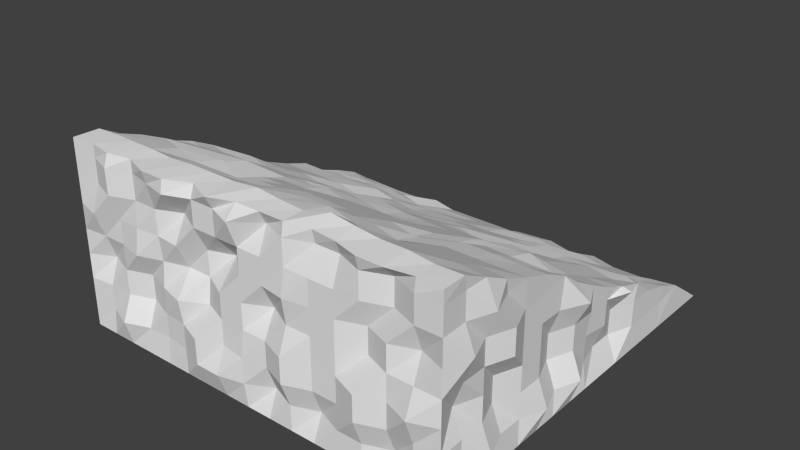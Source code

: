 # Source: baseRock-LowerStep.blend  (saved by Blender 2.69.0; exported with 4.5.12 LTS)
import bpy
from mathutils import Matrix  # noqa: F401  (used for matrix-valued properties, if any)

bpy.ops.wm.read_factory_settings(use_empty=True)
scene = bpy.context.scene
scene.name = 'Scene'

# ---- collections
col_collection_1 = bpy.data.collections.new('Collection 1'); scene.collection.children.link(col_collection_1)

# ---- world
world_world = bpy.data.worlds.new('World'); scene.world = world_world
world_world.color = (0.05088, 0.05088, 0.05088)
world_world.use_sun_shadow = False
world_world.sun_shadow_jitter_overblur = 0.0
world_world.cycles.sampling_method = 'MANUAL'
world_world.cycles.sample_map_resolution = 256

# ---- meshes
me_cube_002 = bpy.data.meshes.new('Cube.002')
me_cube_002.from_pydata([(-1.0, -1.0, 1.0), (1.0, 1.0, 1.0), (1.0, -1.0, 1.0), (-1.0, -0.9999, 1.938), (-1.0, 1.0, 1.001), (1.0, 1.0, 1.001), (1.0, -1.001, 1.938), (-1.0, -0.007612, 1.505), (-1.0, 0.0, 1.0), (0.0, 1.0, 1.0), (0.9944, 0.005569, 1.5), (1.0, 0.0, 1.0), (0.0, -0.989, 1.938), (0.0, -1.0, 1.0), (0.0, 0.0, 0.9946), (-1.0, 0.5022, 1.265), (-1.0, -0.5, 1.0), (0.5, 1.0, 1.0), (-0.5, 1.0, 1.0), (1.0, -0.5023, 1.763), (1.0, -1.0, 1.5), (1.0, 0.5, 1.0), (-0.5, -1.036, 1.938), (0.5, -1.0, 1.0), (-1.0, -1.0, 1.5), (-1.0, -0.5023, 1.763), (-1.0, 0.5, 1.0), (0.9944, 0.5056, 1.25), (1.0, -0.5, 1.0), (0.5, -0.9804, 1.938), (-0.5, -1.0, 1.0), (-0.9778, 0.005569, 1.25), (-1.02, -0.4944, 1.5), (0.0, -1.0, 1.5), (0.5, 0.0, 1.0), (-0.5, 0.0, 1.0), (0.0, -0.5, 1.0), (0.0, 0.5, 1.0), (-0.5, -0.974, 1.5), (0.5, 0.5, 1.023), (0.5, -1.0, 1.5), (0.5, -0.5, 1.0), (-0.5, -0.5, 1.023), (-0.5, 0.5, 1.0), (-1.0, 0.7692, 1.159), (0.9944, -0.4944, 1.5), (-1.0, -0.75, 1.0), (0.75, 1.0, 1.0), (-0.75, 1.0, 1.0), (1.0, -0.7603, 1.879), (1.0, -1.0, 1.25), (1.0, 0.75, 1.0), (-0.75, -1.013, 1.938), (0.75, -1.0, 1.0), (-1.0, -1.0, 1.25), (-1.0, -0.7603, 1.879), (-1.0, 0.75, 1.0), (-1.0, 0.875, 1.001), (1.0, 0.7714, 1.162), (1.0, -0.75, 1.0), (0.75, -1.015, 1.938), (-0.75, -1.0, 1.0), (0.9778, 0.005569, 1.25), (0.0, -1.017, 1.25), (0.75, 0.0, 1.0), (-0.75, 0.0, 0.9751), (0.0, -0.75, 1.0), (0.0, 0.25, 1.0), (-1.0, 0.2502, 1.388), (-1.0, -0.25, 1.0), (0.25, 1.0, 1.0), (-0.25, 1.0, 1.0), (1.0, -0.2379, 1.654), (1.0, -1.0, 1.75), (1.0, 0.25, 1.0), (-0.25, -0.9798, 1.938), (0.25, -1.0, 1.0), (-1.0, -1.0, 1.75), (-1.0, -0.2383, 1.653), (-1.0, 0.25, 1.0), (1.0, 0.2505, 1.389), (1.0, -0.25, 1.0), (0.25, -0.9882, 1.938), (-0.25, -1.0, 1.0), (0.9944, -0.4944, 1.25), (0.9944, -0.7444, 1.5), (0.9944, -0.2444, 1.5), (0.0, -1.0, 1.75), (0.25, 0.0, 1.015), (-0.25, 0.0, 1.0), (0.0, -0.25, 1.0), (0.0, 0.75, 0.9792), (-0.5, -0.9887, 1.25), (-0.5, -0.99, 1.75), (-0.25, -0.9379, 1.5), (-0.75, -0.9883, 1.5), (0.75, 0.5, 0.9792), (0.25, 0.5, 1.023), (0.5, 0.25, 1.0), (0.5, 0.75, 1.0), (0.9477, -0.2444, 1.25), (0.9477, 0.2556, 1.25), (0.9944, -0.7444, 1.25), (1.041, -0.7444, 1.75), (0.9778, 0.005569, 1.125), (0.9944, 0.5056, 1.125), (0.5, -1.0, 1.25), (0.5, -1.0, 1.75), (0.75, -1.0, 1.5), (0.25, -1.0, 1.5), (0.75, -0.5, 1.023), (0.25, -0.5, 1.023), (0.5, -0.75, 1.0), (0.5, -0.25, 1.0), (-0.25, -0.5, 1.0), (-0.75, -0.5, 0.9985), (-0.5, -0.75, 0.9751), (-0.5, -0.25, 1.0), (-0.25, 0.5, 1.0), (-0.75, 0.5, 1.023), (-0.5, 0.25, 1.0), (-0.5, 0.75, 1.0), (-0.75, -0.9875, 1.25), (0.75, 0.75, 1.0), (0.9944, -0.4944, 1.125), (0.9944, -0.8694, 1.5), (0.9944, -0.3694, 1.5), (0.25, -1.047, 1.25), (0.75, -0.25, 1.0), (-0.25, -0.25, 0.9792), (-0.25, 0.75, 0.9792), (-0.25, -1.047, 1.25), (-0.25, -1.0, 1.75), (-0.75, -1.034, 1.75), (0.75, 0.25, 0.9792), (0.25, 0.25, 1.023), (0.25, 0.75, 0.9792), (0.9944, 0.005569, 1.375), (0.9944, -0.4944, 1.375), (0.9944, -0.4944, 1.625), (1.041, -0.6194, 1.5), (1.057, -0.1194, 1.5), (0.75, -1.0, 1.25), (0.75, -0.9537, 1.75), (0.25, -1.0, 1.75), (0.75, -0.75, 1.0), (0.25, -0.75, 1.0), (0.25, -0.25, 1.0), (-0.25, -0.75, 1.0), (-0.75, -0.75, 0.9751), (-0.75, -0.25, 1.023), (-0.25, 0.25, 1.0), (-0.75, 0.25, 0.9751), (-0.75, 0.75, 1.0), (-1.0, -0.875, 1.0), (0.875, 1.0, 1.0), (-0.875, 1.0, 1.0), (1.0, -0.8858, 1.941), (1.0, -1.0, 1.125), (1.0, 0.875, 1.0), (-0.875, -0.9894, 1.938), (0.875, -1.0, 1.0), (-1.0, -1.0, 1.125), (-0.9944, -0.8694, 1.938), (-1.0, 0.8846, 1.08), (-0.9944, -0.8694, 1.875), (1.0, 0.8835, 1.084), (1.0, -0.875, 1.0), (0.875, -0.9918, 1.937), (-0.875, -1.0, 1.0), (1.0, 0.6403, 1.217), (-0.9944, -0.6194, 1.625), (0.0, -1.017, 1.125), (0.875, 0.0, 1.0), (-0.875, 0.0, 1.0), (0.0, -0.875, 1.0), (0.0, 0.125, 1.0), (-1.0, 0.1176, 1.442), (-1.0, -0.125, 1.0), (0.125, 1.0, 1.0), (-0.125, 1.0, 1.0), (1.0, -0.1259, 1.576), (1.0, -1.0, 1.875), (1.0, 0.125, 1.0), (-0.125, -1.035, 1.938), (0.125, -1.0, 1.0), (-1.0, -1.0, 1.875), (-1.0, -0.1256, 1.576), (0.9944, -0.2444, 1.125), (-1.0, 0.125, 1.0), (-0.9755, -0.3694, 1.375), (1.0, 0.118, 1.443), (1.0, -0.125, 1.0), (0.125, -0.9894, 1.938), (-0.125, -1.0, 1.0), (0.9477, -0.2444, 1.375), (0.9944, -0.3694, 1.25), (0.9944, -0.1194, 1.25), (-0.9944, -0.1194, 1.375), (-0.9477, -0.1194, 1.125), (0.0, -1.047, 1.875), (0.125, 0.0, 1.0), (-0.125, 0.0, 1.015), (0.0, -0.125, 0.9792), (0.0, 0.875, 1.0), (0.9477, 0.2556, 1.125), (1.042, 0.2556, 1.375), (0.9944, 0.1306, 1.25), (0.9944, 0.3806, 1.25), (-0.5, -0.9862, 1.125), (-0.5, -1.019, 1.875), (-0.125, -1.0, 1.5), (-0.625, -1.017, 1.5), (0.875, 0.5, 0.9792), (0.125, 0.5, 0.9792), (0.5, 0.125, 1.0), (0.5, 0.625, 1.023), (1.042, -0.7444, 1.125), (0.9944, -0.7444, 1.375), (0.9944, -0.8694, 1.25), (0.9477, -0.6194, 1.25), (0.9941, -0.7444, 1.625), (0.9944, -0.8694, 1.75), (0.9944, -0.6194, 1.75), (-0.9944, 0.1306, 1.375), (-1.042, 0.3806, 1.125), (-0.9944, -0.8694, 1.375), (-0.9944, -0.6194, 1.375), (-0.9944, -0.6194, 1.125), (0.5, -1.0, 1.125), (0.5, -0.9537, 1.875), (0.875, -1.0, 1.5), (0.375, -1.0, 1.5), (0.875, -0.5, 1.0), (0.125, -0.5, 1.023), (0.5, -0.875, 1.0), (0.5, -0.375, 1.0), (-0.125, -0.5, 1.0), (-0.875, -0.5, 1.0), (-0.5, -0.875, 0.9751), (-0.5, -0.375, 1.0), (-0.125, 0.5, 0.9751), (-0.875, 0.5, 1.0), (-0.5, 0.125, 1.0), (-0.5, 0.625, 1.0), (-1.0, 0.6385, 1.215), (-1.0, -0.625, 1.0), (0.625, 1.0, 1.0), (-0.625, 1.0, 1.0), (1.0, -0.6348, 1.817), (1.0, -1.0, 1.375), (1.0, 0.625, 1.0), (-0.625, -0.9906, 1.938), (0.625, -1.0, 1.0), (-1.0, -1.0, 1.375), (-1.0, -0.6345, 1.817), (-1.0, 0.625, 1.0), (1.0, -0.625, 1.0), (0.625, -1.015, 1.938), (-0.625, -1.0, 1.0), (-0.9944, 0.6306, 1.125), (-0.9944, -0.8694, 1.625), (-0.9944, -0.3694, 1.625), (-0.9944, -0.3694, 1.125), (0.0, -1.0, 1.375), (0.625, 0.0, 1.0), (-0.625, 0.0, 0.9751), (0.0, -0.625, 1.023), (0.0, 0.375, 1.0), (-1.0, 0.389, 1.342), (-1.0, -0.375, 1.0), (0.375, 1.0, 1.0), (-0.375, 1.0, 1.0), (1.0, -0.3634, 1.716), (1.0, -1.0, 1.625), (1.0, 0.375, 1.0), (-0.375, -1.036, 1.938), (0.375, -1.0, 1.0), (-1.0, -1.0, 1.625), (-1.0, -0.3642, 1.715), (-1.0, 0.375, 1.0), (1.0, 0.3894, 1.342), (1.0, -0.375, 1.0), (0.375, -0.9669, 1.938), (-0.375, -1.0, 1.0), (-1.042, 0.1306, 1.125), (-0.9944, -0.8694, 1.125), (0.0, -1.0, 1.625), (0.375, 0.0, 1.0), (-0.375, 0.0, 1.0), (0.0, -0.375, 1.0), (0.0, 0.625, 0.9792), (1.042, -0.1194, 1.125), (0.9944, 0.3806, 1.125), (0.9944, -0.6194, 1.125), (1.041, -0.6194, 1.625), (-0.5, -0.9862, 1.375), (-0.5, -0.9879, 1.625), (-0.375, -0.9379, 1.5), (-0.875, -0.9873, 1.5), (0.625, 0.5, 1.0), (0.375, 0.5, 1.023), (0.5, 0.375, 1.0), (0.5, 0.875, 1.0), (0.9944, 0.6306, 1.125), (1.042, -0.3694, 1.125), (0.9944, -0.3694, 1.375), (0.9944, -0.1194, 1.375), (0.9477, 0.1306, 1.125), (0.9944, 0.1306, 1.375), (0.5, -1.0, 1.375), (0.5, -1.0, 1.625), (0.625, -0.9537, 1.5), (0.125, -0.9379, 1.5), (0.625, -0.5, 1.023), (0.375, -0.5, 0.9781), (0.5, -0.625, 0.9781), (0.5, -0.125, 1.0), (-0.375, -0.5, 1.023), (-0.625, -0.5, 0.9751), (-0.5, -0.625, 1.0), (-0.5, -0.125, 1.0), (-0.375, 0.5, 1.0), (-0.625, 0.5, 1.023), (-0.5, 0.375, 1.023), (-0.5, 0.875, 1.0), (0.9944, -0.8694, 1.125), (0.9477, -0.8694, 1.375), (0.9477, -0.6194, 1.375), (1.041, -0.8694, 1.625), (-0.75, -1.037, 1.125), (-0.75, -0.9896, 1.375), (-0.625, -0.9433, 1.25), (-0.875, -0.988, 1.25), (0.875, 0.75, 1.0), (0.625, 0.75, 1.0), (0.75, 0.625, 1.0), (0.75, 0.875, 1.0), (0.9944, -0.8694, 1.875), (0.9944, -0.3694, 1.625), (0.25, -1.0, 1.125), (0.25, -1.047, 1.375), (0.375, -1.0, 1.25), (0.125, -1.0, 1.25), (0.875, -0.25, 1.0), (0.625, -0.25, 1.023), (0.75, -0.375, 1.0), (0.75, -0.125, 1.0), (-0.125, -0.25, 0.9792), (-0.375, -0.25, 1.0), (-0.25, -0.375, 1.0), (-0.25, -0.125, 1.0), (-0.125, 0.75, 0.9543), (-0.375, 0.75, 0.9751), (-0.25, 0.625, 0.9751), (-0.25, 0.875, 1.0), (-1.042, 0.7556, 1.125), (-0.9944, -0.8694, 1.75), (-0.9944, -0.6194, 1.75), (-0.9944, -0.7444, 1.625), (-1.057, -0.2444, 1.625), (-0.9944, -0.3694, 1.25), (-0.9944, -0.1194, 1.25), (-0.25, -1.047, 1.125), (-0.25, -0.9523, 1.375), (-0.125, -1.0, 1.25), (-0.375, -1.0, 1.25), (-0.25, -0.9379, 1.625), (-0.25, -1.0, 1.875), (-0.125, -1.0, 1.75), (-0.375, -0.9379, 1.75), (-0.75, -0.9872, 1.625), (-0.75, -1.035, 1.875), (-0.625, -0.9888, 1.75), (-0.875, -0.9886, 1.75), (0.875, 0.25, 0.9792), (0.625, 0.25, 1.0), (0.75, 0.125, 0.9792), (0.75, 0.375, 1.0), (0.375, 0.25, 1.0), (0.125, 0.25, 1.0), (0.25, 0.125, 1.0), (0.25, 0.375, 1.023), (0.375, 0.75, 0.9792), (0.125, 0.75, 0.9792), (0.25, 0.625, 1.0), (0.25, 0.875, 1.0), (-1.042, -0.2444, 1.375), (-0.9477, -0.2444, 1.125), (-0.9944, 0.1306, 1.25), (-0.9944, 0.3806, 1.25), (-0.9944, 0.2556, 1.125), (-0.9944, -0.8694, 1.25), (-1.044, -0.6194, 1.25), (-1.042, -0.7444, 1.375), (-0.9944, -0.7444, 1.125), (-0.9944, -0.8694, 1.5), (-1.057, -0.3694, 1.5), (-0.9778, -0.4944, 1.625), (-0.9944, -0.4944, 1.375), (0.75, -0.9523, 1.125), (0.75, -1.0, 1.375), (0.875, -1.0, 1.25), (0.625, -1.047, 1.25), (0.75, -1.0, 1.625), (0.75, -0.9523, 1.875), (0.875, -1.0, 1.75), (0.625, -1.0, 1.75), (0.25, -1.019, 1.625), (0.25, -1.0, 1.875), (0.375, -1.0, 1.75), (0.125, -1.0, 1.75), (0.875, -0.75, 1.0), (0.625, -0.75, 0.9781), (0.75, -0.875, 1.0), (0.75, -0.625, 1.0), (0.375, -0.75, 1.0), (0.125, -0.75, 1.0), (0.25, -0.875, 1.0), (0.25, -0.625, 1.001), (0.375, -0.25, 1.015), (0.125, -0.25, 1.0), (0.25, -0.375, 1.0), (0.25, -0.125, 1.015), (-0.125, -0.75, 1.0), (-0.375, -0.75, 0.9751), (-0.25, -0.875, 1.0), (-0.25, -0.625, 1.0), (-0.625, -0.75, 1.0), (-0.875, -0.75, 1.0), (-0.75, -0.875, 1.0), (-0.75, -0.625, 0.9751), (-0.625, -0.25, 1.0), (-0.875, -0.25, 1.0), (-0.75, -0.375, 1.023), (-0.75, -0.125, 1.0), (-0.125, 0.25, 1.0), (-0.375, 0.25, 1.0), (-0.25, 0.125, 1.0), (-0.25, 0.375, 1.0), (-0.625, 0.25, 1.0), (-0.875, 0.25, 1.0), (-0.75, 0.125, 0.9751), (-0.75, 0.375, 1.0), (-0.625, 0.75, 1.0), (-0.875, 0.75, 1.0), (-0.75, 0.625, 1.0), (-0.75, 0.875, 1.0), (-0.875, -0.9882, 1.125), (0.875, 0.875, 1.0), (0.125, -0.9523, 1.125), (0.875, -0.125, 1.0), (-0.125, -0.125, 0.9946), (-0.125, 0.875, 1.0), (-0.9944, 0.005569, 1.375), (-0.375, -1.0, 1.125), (-0.375, -1.0, 1.625), (-0.875, -1.034, 1.625), (0.875, 0.375, 1.0), (0.375, 0.375, 1.023), (0.375, 0.875, 1.0), (0.625, -1.0, 1.125), (0.625, -0.9537, 1.625), (0.125, -1.0, 1.625), (0.875, -0.625, 1.0), (0.375, -0.625, 0.9781), (0.375, -0.125, 1.015), (-0.125, -0.625, 1.0), (-0.625, -0.625, 1.0), (-0.625, -0.125, 1.0), (-0.125, 0.375, 1.0), (-0.625, 0.375, 0.9985), (-0.625, 0.875, 1.0), (-0.9944, 0.5056, 1.125), (-0.9778, -0.6194, 1.5), (-0.625, -0.9895, 1.125), (-0.625, -0.945, 1.375), (-0.875, -0.9423, 1.375), (0.875, 0.625, 1.0), (0.625, 0.625, 1.0), (0.625, 0.875, 1.0), (-0.9944, -0.1194, 1.5), (-0.9944, -0.4944, 1.125), (0.375, -0.9523, 1.125), (0.375, -1.0, 1.375), (0.125, -1.0, 1.375), (0.875, -0.375, 1.0), (0.625, -0.375, 1.023), (0.625, -0.125, 1.0), (-0.125, -0.375, 1.023), (-0.375, -0.375, 1.0), (-0.375, -0.125, 1.0), (-0.125, 0.625, 1.0), (-0.375, 0.625, 0.9751), (-0.375, 0.875, 1.0), (-0.9778, 0.005569, 1.125), (-0.125, -1.047, 1.125), (-0.125, -1.0, 1.375), (-0.375, -1.019, 1.375), (-0.125, -0.8952, 1.625), (-0.125, -1.0, 1.875), (-0.375, -1.047, 1.875), (-0.625, -1.0, 1.625), (-0.625, -0.9892, 1.875), (-0.875, -0.9887, 1.875), (0.875, 0.125, 1.0), (0.625, 0.125, 0.9792), (0.625, 0.375, 0.9792), (0.375, 0.125, 1.0), (0.125, 0.125, 1.0), (0.125, 0.375, 1.003), (0.375, 0.625, 1.0), (0.125, 0.625, 0.9792), (0.125, 0.875, 1.0), (-0.9477, -0.7444, 1.75), (-0.9477, -0.2444, 1.25), (-0.9477, 0.2556, 1.25), (-0.9944, -0.7444, 1.25), (-0.9778, -0.7444, 1.5), (-1.057, -0.2444, 1.5), (-0.9944, -0.4944, 1.25), (0.875, -1.0, 1.125), (0.875, -1.047, 1.375), (0.625, -1.047, 1.375), (0.875, -0.9537, 1.625), (0.875, -1.0, 1.875), (0.625, -1.0, 1.875), (0.375, -1.0, 1.625), (0.375, -0.9537, 1.875), (0.125, -0.9537, 1.875), (0.875, -0.875, 1.0), (0.625, -0.875, 1.0), (0.625, -0.625, 0.9781), (0.375, -0.875, 1.0), (0.125, -0.875, 1.0), (0.125, -0.625, 1.023), (0.375, -0.375, 1.0), (0.125, -0.375, 1.023), (0.125, -0.125, 1.0), (-0.125, -0.875, 1.0), (-0.375, -0.875, 1.0), (-0.375, -0.625, 0.9751), (-0.625, -0.875, 0.9751), (-0.875, -0.875, 1.0), (-0.875, -0.625, 1.0), (-0.625, -0.375, 1.023), (-0.875, -0.375, 1.0), (-0.875, -0.125, 1.0), (-0.125, 0.125, 1.015), (-0.375, 0.125, 1.0), (-0.375, 0.375, 1.023), (-0.625, 0.125, 1.0), (-0.875, 0.125, 1.0), (-0.875, 0.375, 0.9751), (-0.625, 0.625, 1.0), (-0.875, 0.625, 1.0), (-0.875, 0.875, 1.0), (1.967e-06, 0.001556, 1.516), (1.967e-06, 0.5, 1.262), (1.967e-06, -0.5037, 1.761), (-0.5, -0.001877, 1.512), (0.5, -0.001877, 1.512), (0.5, 0.4852, 1.245), (-0.5, 0.5, 1.262), (-0.5, -0.5185, 1.744), (0.5, -0.5037, 1.761), (1.967e-06, 0.7509, 1.138), (1.967e-06, -0.739, 1.904), (-0.75, -0.001877, 1.512), (0.25, -0.001877, 1.512), (1.967e-06, 0.2394, 1.376), (1.967e-06, -0.2528, 1.636), (-0.25, -0.001877, 1.512), (0.75, 0.01124, 1.527), (0.5, 0.764, 1.153), (0.5, 0.2343, 1.37), (0.25, 0.5, 1.262), (0.75, 0.5, 1.262), (-0.5, 0.7362, 1.12), (-0.5, 0.2343, 1.37), (-0.75, 0.5, 1.262), (-0.25, 0.5, 1.262), (-0.5, -0.2528, 1.636), (-0.5, -0.7576, 1.882), (-0.75, -0.488, 1.779), (-0.25, -0.5037, 1.761), (0.5, -0.2528, 1.636), (0.5, -0.7694, 1.868), (0.25, -0.5037, 1.761), (0.75, -0.5037, 1.761), (0.75, 0.7509, 1.138), (-0.25, 0.7509, 1.138), (-0.25, -0.2397, 1.652), (0.75, -0.2397, 1.652), (0.25, 0.764, 1.153), (0.25, 0.2343, 1.37), (0.75, 0.2622, 1.402), (-0.75, 0.743, 1.128), (-0.75, 0.2491, 1.387), (-0.25, 0.2491, 1.387), (-0.75, -0.2528, 1.636), (-0.75, -0.739, 1.904), (-0.25, -0.7694, 1.868), (0.25, -0.2528, 1.636), (0.25, -0.739, 1.904), (0.75, -0.7547, 1.885), (1.967e-06, 0.8764, 1.075), (1.967e-06, -0.8733, 1.956), (-0.875, -0.001877, 1.512), (0.125, -0.001877, 1.512), (1.967e-06, 0.1236, 1.449), (1.967e-06, -0.137, 1.563), (-0.125, 0.01124, 1.527), (0.875, -0.001877, 1.512), (0.5, 0.8895, 1.091), (0.5, 0.1367, 1.465), (0.125, 0.5, 1.262), (0.625, 0.4852, 1.245), (-0.5, 0.8894, 1.091), (-0.5, 0.1088, 1.432), (-0.875, 0.513, 1.278), (-0.375, 0.5, 1.262), (-0.5, -0.1273, 1.574), (-0.5, -0.884, 1.943), (-0.875, -0.488, 1.779), (-0.375, -0.5037, 1.761), (0.5, -0.1116, 1.592), (0.5, -0.8733, 1.956), (0.125, -0.5037, 1.761), (0.625, -0.5037, 1.761), (1.967e-06, 0.6255, 1.2), (1.967e-06, -0.6135, 1.842), (-0.625, -0.01662, 1.494), (0.375, -0.001877, 1.512), (1.967e-06, 0.3745, 1.325), (1.967e-06, -0.3783, 1.699), (-0.375, -0.001877, 1.512), (0.625, 0.01124, 1.527), (0.5, 0.6255, 1.2), (0.5, 0.3598, 1.307), (0.375, 0.5, 1.262), (0.875, 0.5134, 1.278), (-0.5, 0.6107, 1.183), (-0.5, 0.3883, 1.341), (-0.625, 0.5138, 1.278), (-0.125, 0.5, 1.262), (-0.5, -0.393, 1.681), (-0.5, -0.6135, 1.842), (-0.625, -0.5037, 1.761), (-0.125, -0.5037, 1.761), (0.5, -0.3783, 1.699), (0.5, -0.6439, 1.806), (0.375, -0.5185, 1.744), (0.875, -0.5037, 1.761), (0.75, 0.8764, 1.075), (0.75, 0.6255, 1.2), (0.625, 0.7509, 1.138), (0.875, 0.7643, 1.153), (-0.25, 0.8764, 1.075), (-0.25, 0.6107, 1.183), (-0.375, 0.7509, 1.138), (-0.125, 0.7509, 1.138), (-0.25, -0.1142, 1.589), (-0.25, -0.3783, 1.699), (-0.375, -0.2528, 1.636), (-0.125, -0.2528, 1.636), (0.75, -0.09851, 1.608), (0.75, -0.3626, 1.717), (0.625, -0.2371, 1.655), (0.875, -0.2528, 1.636), (0.25, 0.8895, 1.091), (0.25, 0.6255, 1.2), (0.125, 0.764, 1.153), (0.375, 0.7509, 1.138), (0.25, 0.3745, 1.325), (0.25, 0.1236, 1.449), (0.125, 0.2491, 1.387), (0.375, 0.2343, 1.37), (0.75, 0.3876, 1.34), (0.75, 0.1367, 1.465), (0.625, 0.2491, 1.387), (0.875, 0.2491, 1.387), (-0.75, 0.8764, 1.075), (-0.75, 0.6393, 1.216), (-0.875, 0.7509, 1.138), (-0.625, 0.7509, 1.138), (-0.75, 0.3876, 1.34), (-0.75, 0.1236, 1.449), (-0.875, 0.2491, 1.387), (-0.625, 0.2481, 1.386), (-0.25, 0.3648, 1.313), (-0.25, 0.1236, 1.449), (-0.375, 0.2491, 1.387), (-0.125, 0.2394, 1.376), (-0.75, -0.1273, 1.574), (-0.75, -0.3626, 1.717), (-0.875, -0.2528, 1.636), (-0.625, -0.2528, 1.636), (-0.75, -0.6292, 1.823), (-0.75, -0.8801, 1.948), (-0.875, -0.7416, 1.901), (-0.625, -0.739, 1.904), (-0.25, -0.6292, 1.823), (-0.25, -0.8801, 1.948), (-0.375, -0.7694, 1.868), (-0.125, -0.7547, 1.885), (0.25, -0.1273, 1.574), (0.25, -0.3783, 1.699), (0.125, -0.2528, 1.636), (0.375, -0.2528, 1.636), (0.25, -0.6292, 1.823), (0.25, -0.884, 1.943), (0.125, -0.739, 1.904), (0.375, -0.7547, 1.885), (0.75, -0.6292, 1.823), (0.75, -0.8801, 1.948), (0.625, -0.7547, 1.885), (0.875, -0.7547, 1.885), (0.875, 0.882, 1.082), (-0.125, 0.8764, 1.075), (-0.125, -0.1239, 1.578), (0.875, -0.1273, 1.574), (0.375, 0.8764, 1.075), (0.375, 0.3598, 1.307), (0.875, 0.3745, 1.325), (-0.625, 0.8764, 1.075), (-0.625, 0.3883, 1.341), (-0.125, 0.3648, 1.313), (-0.625, -0.1273, 1.574), (-0.625, -0.6292, 1.823), (-0.125, -0.6292, 1.823), (0.375, -0.1273, 1.574), (0.375, -0.6282, 1.824), (0.875, -0.6292, 1.823), (0.625, 0.8764, 1.075), (0.625, 0.6255, 1.2), (0.875, 0.6255, 1.2), (-0.375, 0.8764, 1.075), (-0.375, 0.6107, 1.183), (-0.125, 0.6255, 1.2), (-0.375, -0.1421, 1.557), (-0.375, -0.3783, 1.699), (-0.125, -0.3783, 1.699), (0.625, -0.1273, 1.574), (0.625, -0.3626, 1.717), (0.875, -0.3649, 1.714), (0.125, 0.8764, 1.075), (0.125, 0.6386, 1.215), (0.375, 0.6386, 1.215), (0.125, 0.3745, 1.325), (0.125, 0.1236, 1.449), (0.375, 0.122, 1.447), (0.625, 0.3745, 1.325), (0.625, 0.1367, 1.465), (0.875, 0.1236, 1.449), (-0.875, 0.8685, 1.066), (-0.875, 0.6255, 1.2), (-0.625, 0.6393, 1.216), (-0.875, 0.3876, 1.34), (-0.875, 0.1236, 1.449), (-0.625, 0.1088, 1.432), (-0.375, 0.3745, 1.325), (-0.375, 0.1088, 1.432), (-0.125, 0.1236, 1.449), (-0.875, -0.1143, 1.589), (-0.875, -0.3783, 1.699), (-0.625, -0.3626, 1.717), (-0.875, -0.6135, 1.842), (-0.875, -0.8671, 1.943), (-0.625, -0.8801, 1.948), (-0.375, -0.6439, 1.806), (-0.375, -0.8801, 1.948), (-0.125, -0.8801, 1.948), (0.125, -0.137, 1.563), (0.125, -0.3783, 1.699), (0.375, -0.393, 1.681), (0.125, -0.6292, 1.823), (0.125, -0.8801, 1.948), (0.375, -0.8644, 1.966), (0.625, -0.6292, 1.823), (0.625, -0.8801, 1.948), (0.875, -0.8872, 1.939)], [], [(519, 481, 187, 360), (448, 162, 0, 169), (337, 47, 155, 449), (68, 269, 390, 516), (450, 172, 13, 185), (451, 173, 11, 192), (452, 202, 14, 203), (180, 719, 606, 9), (390, 516, 391, 225), (15, 390, 269), (518, 396, 226, 394), (394, 226, 392, 517), (474, 518, 394, 227), (455, 209, 30, 284), (456, 297, 38, 298), (457, 278, 24, 299), (458, 213, 21, 275), (459, 301, 39, 302), (460, 271, 17, 303), (32, 474, 227, 399), (399, 227, 393, 520), (393, 517, 395, 228), (520, 393, 228, 482), (461, 229, 23, 253), (462, 311, 40, 312), (463, 287, 33, 313), (464, 233, 28, 257), (465, 315, 41, 316), (466, 288, 34, 317), (467, 237, 36, 267), (468, 319, 42, 320), (469, 266, 35, 321), (470, 241, 37, 268), (471, 323, 43, 324), (472, 248, 18, 325), (475, 330, 61, 259), (476, 331, 122, 332), (477, 254, 54, 333), (478, 334, 51, 251), (479, 335, 123, 336), (514, 357, 261, 359), (359, 261, 396, 518), (360, 262, 397, 519), (361, 520, 482, 263), (515, 361, 263, 388), (483, 340, 76, 277), (484, 341, 127, 342), (485, 264, 63, 343), (486, 344, 81, 282), (487, 345, 128, 346), (488, 265, 64, 347), (489, 348, 90, 290), (490, 349, 129, 350), (491, 289, 89, 351), (492, 352, 91, 291), (493, 353, 130, 354), (494, 272, 71, 355), (389, 31, 495, 285), (516, 389, 285, 391), (517, 392, 286, 395), (496, 363, 83, 194), (497, 364, 131, 365), (498, 296, 92, 366), (499, 367, 94, 211), (500, 368, 132, 369), (501, 210, 93, 370), (502, 371, 95, 212), (503, 372, 133, 373), (504, 186, 77, 374), (505, 375, 74, 183), (506, 376, 134, 377), (507, 300, 96, 378), (508, 379, 98, 215), (509, 380, 135, 381), (510, 214, 97, 382), (511, 383, 99, 216), (512, 384, 136, 385), (171, 359, 518, 474), (190, 399, 520, 361), (198, 387, 515, 362), (224, 454, 31, 389), (227, 394, 517, 393), (262, 398, 32, 397), (295, 139, 45, 140), (306, 195, 100, 196), (307, 137, 62, 197), (521, 400, 53, 161), (522, 401, 142, 402), (523, 310, 106, 403), (524, 404, 108, 231), (525, 405, 143, 406), (526, 230, 107, 407), (527, 408, 109, 232), (528, 409, 144, 410), (529, 200, 87, 411), (530, 412, 59, 167), (531, 413, 145, 414), (532, 314, 110, 415), (533, 416, 112, 235), (534, 417, 146, 418), (535, 234, 111, 419), (536, 420, 113, 236), (537, 421, 147, 422), (538, 201, 88, 423), (539, 424, 66, 175), (540, 425, 148, 426), (541, 318, 114, 427), (542, 428, 116, 239), (543, 429, 149, 430), (544, 238, 115, 431), (545, 432, 117, 240), (546, 433, 150, 434), (547, 174, 65, 435), (548, 436, 67, 176), (549, 437, 151, 438), (550, 322, 118, 439), (551, 440, 120, 243), (552, 441, 152, 442), (553, 242, 119, 443), (554, 444, 121, 244), (555, 445, 153, 446), (556, 156, 48, 447), (309, 206, 101, 207), (330, 448, 169, 61), (122, 333, 448, 330), (333, 54, 162, 448), (334, 449, 159, 51), (123, 337, 449, 334), (303, 17, 247, 480), (327, 218, 102, 219), (328, 138, 84, 220), (329, 221, 85, 125), (157, 6, 182, 338), (72, 273, 339), (340, 450, 185, 76), (127, 343, 450, 340), (343, 63, 172, 450), (344, 451, 192, 81), (128, 347, 451, 344), (347, 64, 173, 451), (348, 452, 203, 90), (129, 351, 452, 348), (351, 89, 202, 452), (352, 453, 204, 91), (130, 355, 453, 352), (355, 71, 180, 453), (100, 197, 292, 188), (197, 62, 104, 292), (363, 455, 284, 83), (131, 366, 455, 363), (366, 92, 209, 455), (367, 456, 298, 94), (132, 370, 456, 367), (370, 93, 297, 456), (371, 457, 299, 95), (133, 374, 457, 371), (374, 77, 278, 457), (375, 458, 275, 74), (134, 378, 458, 375), (378, 96, 213, 458), (379, 459, 302, 98), (135, 382, 459, 379), (382, 97, 301, 459), (383, 460, 303, 99), (136, 386, 460, 383), (101, 208, 293, 205), (27, 170, 736, 641), (102, 220, 294, 217), (220, 84, 124, 294), (221, 295, 140, 85), (103, 223, 295, 221), (58, 657, 736, 170), (84, 196, 305, 124), (196, 100, 188, 305), (138, 306, 196, 84), (45, 126, 306, 138), (126, 86, 195, 306), (195, 307, 197, 100), (86, 141, 307, 195), (10, 181, 141), (400, 461, 253, 53), (142, 403, 461, 400), (403, 106, 229, 461), (404, 462, 312, 108), (143, 407, 462, 404), (407, 107, 311, 462), (408, 463, 313, 109), (144, 411, 463, 408), (411, 87, 287, 463), (412, 464, 257, 59), (145, 415, 464, 412), (415, 110, 233, 464), (416, 465, 316, 112), (146, 419, 465, 416), (419, 111, 315, 465), (420, 466, 317, 113), (147, 423, 466, 420), (423, 88, 288, 466), (424, 467, 267, 66), (148, 427, 467, 424), (427, 114, 237, 467), (428, 468, 320, 116), (149, 431, 468, 428), (431, 115, 319, 468), (432, 469, 321, 117), (150, 435, 469, 432), (435, 65, 266, 469), (436, 470, 268, 67), (151, 439, 470, 436), (439, 118, 241, 470), (440, 471, 324, 120), (152, 443, 471, 440), (443, 119, 323, 471), (444, 472, 325, 121), (153, 447, 472, 444), (447, 48, 248, 472), (62, 207, 308, 104), (207, 101, 205, 308), (137, 309, 207, 62), (209, 475, 259, 30), (92, 332, 475, 209), (332, 122, 330, 475), (296, 476, 332, 92), (38, 212, 476, 296), (212, 95, 331, 476), (331, 477, 333, 122), (95, 299, 477, 331), (299, 24, 254, 477), (213, 478, 251, 21), (96, 336, 478, 213), (336, 123, 334, 478), (300, 479, 336, 96), (39, 216, 479, 300), (216, 99, 335, 479), (335, 480, 337, 123), (99, 303, 480, 335), (386, 70, 271, 460), (219, 102, 217, 326), (125, 85, 218, 327), (218, 328, 220, 102), (85, 140, 328, 218), (140, 45, 138, 328), (222, 103, 221, 329), (139, 339, 126, 45), (229, 483, 277, 23), (106, 342, 483, 229), (342, 127, 340, 483), (310, 484, 342, 106), (40, 232, 484, 310), (232, 109, 341, 484), (341, 485, 343, 127), (109, 313, 485, 341), (313, 33, 264, 485), (233, 486, 282, 28), (110, 346, 486, 233), (346, 128, 344, 486), (314, 487, 346, 110), (41, 236, 487, 314), (236, 113, 345, 487), (345, 488, 347, 128), (113, 317, 488, 345), (317, 34, 265, 488), (237, 489, 290, 36), (114, 350, 489, 237), (350, 129, 348, 489), (318, 490, 350, 114), (42, 240, 490, 318), (240, 117, 349, 490), (349, 491, 351, 129), (117, 321, 491, 349), (321, 35, 289, 491), (241, 492, 291, 37), (118, 354, 492, 241), (354, 130, 352, 492), (322, 493, 354, 118), (43, 244, 493, 322), (244, 121, 353, 493), (353, 494, 355, 130), (121, 325, 494, 353), (325, 18, 272, 494), (172, 496, 194, 13), (63, 365, 496, 172), (365, 131, 363, 496), (264, 497, 365, 63), (33, 211, 497, 264), (211, 94, 364, 497), (364, 498, 366, 131), (94, 298, 498, 364), (298, 38, 296, 498), (287, 499, 211, 33), (87, 369, 499, 287), (369, 132, 367, 499), (200, 500, 369, 87), (12, 184, 500, 200), (368, 501, 370, 132), (276, 22, 210, 501), (75, 276, 501, 368), (297, 502, 212, 38), (93, 373, 502, 297), (373, 133, 371, 502), (210, 503, 373, 93), (82, 193, 529, 409), (372, 504, 374, 133), (52, 160, 504, 372), (160, 3, 186, 504), (173, 505, 183, 11), (64, 377, 505, 173), (377, 134, 375, 505), (265, 506, 377, 64), (34, 215, 506, 265), (215, 98, 376, 506), (376, 507, 378, 134), (98, 302, 507, 376), (302, 39, 300, 507), (288, 508, 215, 34), (88, 381, 508, 288), (381, 135, 379, 508), (201, 509, 381, 88), (14, 176, 509, 201), (176, 67, 380, 509), (380, 510, 382, 135), (67, 268, 510, 380), (268, 37, 214, 510), (301, 511, 216, 39), (97, 385, 511, 301), (385, 136, 383, 511), (214, 512, 385, 97), (37, 291, 512, 214), (291, 91, 384, 512), (384, 513, 386, 136), (91, 204, 513, 384), (358, 514, 359, 171), (279, 262, 398, 25), (398, 171, 474, 32), (7, 481, 198, 454), (397, 32, 399, 190), (519, 397, 190, 387), (387, 190, 361, 515), (481, 519, 387, 198), (360, 262, 279, 78), (454, 198, 362, 31), (362, 515, 388, 199), (31, 362, 199, 495), (158, 521, 161, 2), (50, 402, 521, 158), (402, 142, 400, 521), (250, 522, 402, 50), (20, 231, 522, 250), (231, 108, 401, 522), (401, 523, 403, 142), (108, 312, 523, 401), (312, 40, 310, 523), (274, 524, 231, 20), (73, 406, 524, 274), (406, 143, 404, 524), (182, 525, 406, 73), (405, 526, 407, 143), (60, 258, 526, 405), (258, 29, 230, 526), (311, 527, 232, 40), (107, 410, 527, 311), (410, 144, 408, 527), (230, 528, 410, 107), (29, 283, 528, 230), (283, 82, 409, 528), (409, 529, 411, 144), (252, 52, 372, 503), (168, 60, 405, 525), (161, 530, 167, 2), (53, 414, 530, 161), (414, 145, 412, 530), (253, 531, 414, 53), (23, 235, 531, 253), (235, 112, 413, 531), (413, 532, 415, 145), (112, 316, 532, 413), (316, 41, 314, 532), (277, 533, 235, 23), (76, 418, 533, 277), (418, 146, 416, 533), (185, 534, 418, 76), (13, 175, 534, 185), (175, 66, 417, 534), (417, 535, 419, 146), (66, 267, 535, 417), (267, 36, 234, 535), (315, 536, 236, 41), (111, 422, 536, 315), (422, 147, 420, 536), (234, 537, 422, 111), (36, 290, 537, 234), (290, 90, 421, 537), (421, 538, 423, 147), (90, 203, 538, 421), (203, 14, 201, 538), (194, 539, 175, 13), (83, 426, 539, 194), (426, 148, 424, 539), (284, 540, 426, 83), (30, 239, 540, 284), (239, 116, 425, 540), (425, 541, 427, 148), (116, 320, 541, 425), (320, 42, 318, 541), (259, 542, 239, 30), (61, 430, 542, 259), (430, 149, 428, 542), (169, 543, 430, 61), (0, 154, 543, 169), (154, 46, 429, 543), (429, 544, 431, 149), (46, 246, 544, 429), (246, 16, 238, 544), (319, 545, 240, 42), (115, 434, 545, 319), (434, 150, 432, 545), (238, 546, 434, 115), (16, 270, 546, 238), (270, 69, 433, 546), (433, 547, 435, 150), (69, 178, 547, 433), (178, 8, 174, 547), (202, 548, 176, 14), (89, 438, 548, 202), (438, 151, 436, 548), (289, 549, 438, 89), (35, 243, 549, 289), (243, 120, 437, 549), (437, 550, 439, 151), (120, 324, 550, 437), (324, 43, 322, 550), (266, 551, 243, 35), (65, 442, 551, 266), (442, 152, 440, 551), (174, 552, 442, 65), (8, 189, 552, 174), (189, 79, 441, 552), (441, 553, 443, 152), (79, 280, 553, 441), (280, 26, 242, 553), (323, 554, 244, 43), (119, 446, 554, 323), (446, 153, 444, 554), (242, 555, 446, 119), (26, 256, 555, 242), (256, 56, 445, 555), (445, 556, 447, 153), (720, 611, 557, 612), (723, 639, 562, 640), (726, 643, 563, 644), (727, 634, 558, 645), (728, 622, 560, 632), (729, 647, 564, 648), (730, 631, 559, 649), (731, 626, 561, 633), (732, 651, 565, 652), (735, 655, 590, 656), (738, 659, 591, 660), (739, 630, 566, 661), (740, 662, 572, 636), (741, 663, 592, 664), (742, 635, 571, 665), (743, 666, 573, 637), (744, 667, 593, 668), (747, 671, 594, 672), (748, 638, 574, 673), (749, 674, 576, 616), (750, 675, 595, 676), (751, 615, 575, 677), (752, 678, 577, 617), (753, 679, 596, 680), (756, 683, 597, 684), (757, 642, 578, 685), (758, 686, 580, 620), (759, 687, 598, 688), (760, 619, 579, 689), (761, 690, 581, 621), (762, 691, 599, 692), (763, 610, 570, 693), (764, 694, 568, 608), (765, 695, 600, 696), (766, 646, 582, 697), (767, 698, 584, 624), (768, 699, 601, 700), (769, 623, 583, 701), (770, 702, 585, 625), (771, 703, 602, 704), (772, 607, 567, 705), (773, 706, 569, 609), (774, 707, 603, 708), (775, 650, 586, 709), (776, 710, 588, 628), (777, 711, 604, 712), (778, 627, 587, 713), (779, 714, 589, 629), (780, 715, 605, 716), (590, 657, 718, 654), (591, 661, 719, 658), (661, 566, 606, 719), (662, 720, 612, 572), (592, 665, 720, 662), (665, 571, 611, 720), (666, 721, 613, 573), (593, 669, 721, 666), (594, 673, 722, 670), (673, 574, 614, 722), (674, 723, 640, 576), (595, 677, 723, 674), (677, 575, 639, 723), (678, 724, 641, 577), (596, 681, 724, 678), (597, 685, 725, 682), (685, 578, 618, 725), (686, 726, 644, 580), (598, 689, 726, 686), (689, 579, 643, 726), (690, 727, 645, 581), (599, 693, 727, 690), (693, 570, 634, 727), (694, 728, 632, 568), (600, 697, 728, 694), (697, 582, 622, 728), (698, 729, 648, 584), (601, 701, 729, 698), (701, 583, 647, 729), (702, 730, 649, 585), (602, 705, 730, 702), (705, 567, 631, 730), (706, 731, 633, 569), (603, 709, 731, 706), (709, 586, 626, 731), (710, 732, 652, 588), (604, 713, 732, 710), (713, 587, 651, 732), (714, 733, 653, 589), (605, 717, 733, 714), (574, 656, 734, 614), (656, 590, 654, 734), (638, 735, 656, 574), (562, 617, 735, 638), (617, 577, 655, 735), (655, 736, 657, 590), (577, 641, 736, 655), (578, 660, 737, 618), (660, 591, 658, 737), (642, 738, 660, 578), (563, 621, 738, 642), (621, 581, 659, 738), (659, 739, 661, 591), (581, 645, 739, 659), (645, 558, 630, 739), (622, 740, 636, 560), (582, 664, 740, 622), (664, 592, 662, 740), (646, 741, 664, 582), (564, 625, 741, 646), (625, 585, 663, 741), (663, 742, 665, 592), (585, 649, 742, 663), (649, 559, 635, 742), (626, 743, 637, 561), (586, 668, 743, 626), (668, 593, 666, 743), (650, 744, 668, 586), (565, 629, 744, 650), (629, 589, 667, 744), (667, 745, 669, 593), (589, 653, 745, 667), (566, 672, 746, 606), (672, 594, 670, 746), (630, 747, 672, 566), (558, 616, 747, 630), (616, 576, 671, 747), (671, 748, 673, 594), (576, 640, 748, 671), (640, 562, 638, 748), (634, 749, 616, 558), (570, 676, 749, 634), (676, 595, 674, 749), (610, 750, 676, 570), (557, 609, 750, 610), (609, 569, 675, 750), (675, 751, 677, 595), (569, 633, 751, 675), (633, 561, 615, 751), (639, 752, 617, 562), (575, 680, 752, 639), (680, 596, 678, 752), (615, 753, 680, 575), (561, 637, 753, 615), (637, 573, 679, 753), (679, 754, 681, 596), (573, 613, 754, 679), (684, 597, 682, 755), (620, 580, 683, 756), (683, 757, 685, 597), (580, 644, 757, 683), (644, 563, 642, 757), (688, 598, 686, 758), (608, 568, 687, 759), (687, 760, 689, 598), (568, 632, 760, 687), (632, 560, 619, 760), (643, 761, 621, 563), (579, 692, 761, 643), (692, 599, 690, 761), (619, 762, 692, 579), (560, 636, 762, 619), (636, 572, 691, 762), (691, 763, 693, 599), (572, 612, 763, 691), (612, 557, 610, 763), (696, 600, 694, 764), (624, 584, 695, 765), (695, 766, 697, 600), (584, 648, 766, 695), (648, 564, 646, 766), (700, 601, 698, 767), (699, 769, 701, 601), (647, 770, 625, 564), (583, 704, 770, 647), (704, 602, 702, 770), (623, 771, 704, 583), (703, 772, 705, 602), (611, 773, 609, 557), (571, 708, 773, 611), (708, 603, 706, 773), (635, 774, 708, 571), (559, 628, 774, 635), (628, 588, 707, 774), (707, 775, 709, 603), (588, 652, 775, 707), (652, 565, 650, 775), (631, 776, 628, 559), (567, 712, 776, 631), (712, 604, 710, 776), (607, 777, 712, 567), (711, 778, 713, 604), (651, 779, 629, 565), (587, 716, 779, 651), (716, 605, 714, 779), (627, 780, 716, 587), (715, 781, 717, 605), (164, 755, 156, 4), (248, 725, 618, 18), (272, 737, 658, 71), (71, 658, 719, 180), (9, 606, 746, 179), (179, 746, 670, 70), (70, 670, 722, 271), (47, 654, 718, 155), (247, 734, 654, 47), (17, 614, 734, 247), (271, 722, 614, 17), (5, 155, 718, 166), (58, 166, 718, 657), (27, 641, 724, 281), (80, 281, 724, 681), (80, 681, 754, 191), (10, 191, 754, 613), (10, 613, 721, 181), (72, 181, 721, 669), (72, 669, 745, 273), (19, 273, 745, 653), (19, 653, 733, 249), (49, 249, 733, 717), (49, 717, 781, 157), (157, 781, 168, 6), (60, 168, 781, 715), (258, 60, 715, 780), (29, 258, 780, 627), (283, 29, 627, 778), (82, 283, 778, 711), (193, 82, 711, 777), (12, 193, 777, 607), (184, 12, 607, 772), (75, 184, 772, 703), (276, 75, 703, 771), (22, 276, 771, 623), (252, 22, 623, 769), (52, 252, 769, 699), (160, 52, 699, 768), (160, 768, 163, 3), (55, 163, 768, 700), (55, 700, 767, 255), (25, 255, 767, 624), (25, 624, 765, 279), (78, 279, 765, 696), (78, 696, 764, 187), (7, 187, 764, 608), (7, 608, 759, 177), (68, 177, 759, 688), (68, 688, 758, 269), (15, 269, 758, 620), (15, 620, 756, 245), (44, 245, 756, 684), (56, 256, 260, 356), (256, 26, 473, 260), (26, 280, 225, 473), (280, 79, 391, 225), (79, 189, 285, 391), (189, 8, 495, 285), (8, 178, 199, 495), (178, 69, 388, 199), (69, 270, 263, 388), (270, 16, 482, 263), (16, 246, 228, 482), (246, 46, 395, 228), (46, 154, 286, 395), (154, 0, 162, 286), (54, 392, 286, 162), (54, 254, 226, 392), (24, 396, 226, 254), (24, 278, 261, 396), (77, 357, 261, 278), (77, 186, 165, 357), (55, 165, 357, 514), (50, 158, 326, 219), (50, 219, 327, 250), (20, 250, 327, 125), (20, 125, 329, 274), (73, 274, 329, 222), (73, 222, 338, 182), (158, 2, 167, 326), (167, 59, 217, 326), (59, 257, 294, 217), (257, 28, 124, 294), (28, 282, 305, 124), (282, 81, 188, 305), (81, 192, 292, 188), (192, 11, 104, 292), (11, 183, 308, 104), (183, 74, 205, 308), (74, 275, 293, 205), (275, 21, 105, 293), (21, 251, 304, 105), (170, 304, 58), (525, 182, 6, 168), (22, 252, 503, 210), (3, 163, 165, 186), (193, 12, 200, 529), (184, 75, 368, 500), (7, 481, 187), (360, 187, 78), (25, 358, 171, 398), (25, 358, 255), (55, 255, 358, 514), (55, 165, 163), (68, 224, 389, 516), (15, 390, 225, 473), (68, 224, 177), (177, 224, 454, 7), (245, 260, 473, 15), (44, 356, 260, 245), (223, 19, 139, 295), (338, 49, 103, 222), (49, 157, 338), (103, 49, 249, 223), (249, 223, 19), (19, 139, 339, 273), (339, 72, 86, 126), (72, 86, 141, 181), (141, 10, 137, 307), (10, 137, 309, 191), (206, 80, 191, 309), (80, 206, 101, 281), (281, 101, 208, 27), (208, 27, 105, 293), (27, 170, 304, 105), (251, 51, 58, 304), (51, 159, 166, 58), (1, 166, 159), (449, 155, 1, 159), (480, 247, 47, 337), (513, 179, 70, 386), (156, 755, 682, 48), (453, 180, 9, 204), (204, 9, 179, 513), (18, 618, 737, 272), (755, 164, 44, 684), (48, 682, 725, 248), (156, 556, 57, 4), (56, 57, 556, 445), (4, 57, 164), (44, 164, 356), (57, 56, 356, 164)])
me_cube_002.use_remesh_preserve_volume = False
me_cube_002.use_remesh_preserve_attributes = False
me_cube_002.use_mirror_vertex_groups = False
me_cube_002.update()

# ---- objects
ob_lowerstep = bpy.data.objects.new('LowerStep', me_cube_002)

# ---- transforms, parenting, visibility, modifiers, constraints
ob_lowerstep.location = (5.0, 5.0, -5.0)
ob_lowerstep.scale = (5.0, 5.0, 5.0)
ob_lowerstep.lineart.crease_threshold = 0.0

# ---- collection membership
col_collection_1.objects.link(ob_lowerstep)

# ---- scene / render settings (as saved in the file)
scene.frame_start = 1; scene.frame_end = 250; scene.frame_set(1)
scene.render.engine = 'BLENDER_EEVEE_NEXT'
scene.render.image_settings.compression = 90
scene.render.resolution_percentage = 50
scene.render.dither_intensity = 0.0
scene.cycles.use_denoising = False
scene.cycles.samples = 10
scene.cycles.sampling_pattern = 'TABULATED_SOBOL'
scene.cycles.light_sampling_threshold = 0.0
scene.cycles.use_adaptive_sampling = False
scene.cycles.use_light_tree = False
scene.cycles.blur_glossy = 0.0
scene.cycles.volume_bounces = 1
scene.cycles.pixel_filter_type = 'GAUSSIAN'
scene.cycles.sample_clamp_indirect = 0.0
scene.view_settings.view_transform = 'Standard'
bpy.context.view_layer.update()

# ---- added for rendering (the .blend has no active camera and no usable light): camera, sun
cam_auto = bpy.data.cameras.new('AutoCamera')
cam_auto.lens = 50.0
cam_auto.sensor_width = 36.0
cam_auto.clip_end = 1000.0
ob_auto_camera = bpy.data.objects.new('AutoCamera', cam_auto)
scene.collection.objects.link(ob_auto_camera)
ob_auto_camera.location = (19.3915, -12.3865, 13.8144)
ob_auto_camera.rotation_euler = (1.09748, -7.21219e-08, 0.694738)
scene.camera = ob_auto_camera
light_auto_sun = bpy.data.lights.new('AutoSun', 'SUN')
light_auto_sun.energy = 3.0
light_auto_sun.angle = 0.0523599
ob_auto_sun = bpy.data.objects.new('AutoSun', light_auto_sun)
scene.collection.objects.link(ob_auto_sun)
ob_auto_sun.rotation_euler = (0.872665, 0.174533, 0.523599)
bpy.context.view_layer.update()

